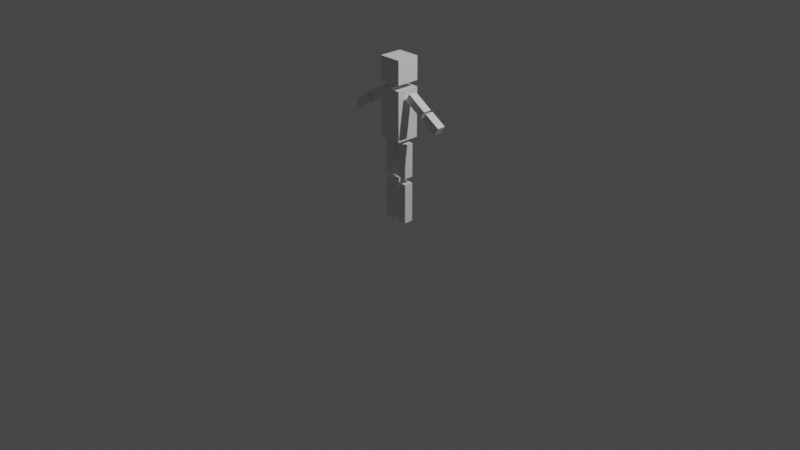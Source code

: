 # Source: humanRef.blend  (saved by Blender 2.80.75; exported with 4.5.12 LTS)
import bpy
from mathutils import Matrix  # noqa: F401  (used for matrix-valued properties, if any)

bpy.ops.wm.read_factory_settings(use_empty=True)
scene = bpy.context.scene
scene.name = 'Scene'

# ---- collections
col_collection = bpy.data.collections.new('Collection'); scene.collection.children.link(col_collection)

# ---- world
world_world = bpy.data.worlds.new('World'); scene.world = world_world
world_world.use_nodes = True; world_world.node_tree.nodes.clear()
_N = world_world.node_tree.nodes; _L = world_world.node_tree.links
n0 = _N.new('ShaderNodeOutputWorld'); n0.name = 'World Output'; n0.location = (300, 300)
n1 = _N.new('ShaderNodeBackground'); n1.name = 'Background'; n1.location = (10, 300)
n1.inputs[0].default_value = (0.05088, 0.05088, 0.05088, 1.0)
_L.new(n1.outputs[0], n0.inputs[0])
n0.is_active_output = True
world_world.color = (0.05088, 0.05088, 0.05088)
world_world.use_sun_shadow = False
world_world.sun_shadow_jitter_overblur = 0.0

# ---- cameras
cam_camera = bpy.data.cameras.new('Camera')
cam_camera.clip_end = 100.0
cam_camera.ortho_scale = 7.314

# ---- lights
light_light = bpy.data.lights.new('Light', 'POINT')
light_light.transmission_factor = 0.0
light_light.energy = 1000.0
light_light.shadow_soft_size = 0.1
light_light.shadow_maximum_resolution = 0.006
light_light.use_absolute_resolution = True

# ---- meshes
me_cube_001 = bpy.data.meshes.new('Cube.001')
me_cube_001.from_pydata([(-0.1218, -0.1218, 1.476), (-0.1218, -0.1218, 1.72), (-0.1218, 0.1218, 1.476), (-0.1218, 0.1218, 1.72), (0.1218, -0.1218, 1.476), (0.1218, -0.1218, 1.72), (0.1218, 0.1218, 1.476), (0.1218, 0.1218, 1.72), (-0.1218, -0.1218, 0.8951), (-0.1218, -0.1218, 1.413), (-0.1218, 0.1218, 0.8951), (-0.1218, 0.1218, 1.413), (0.1218, -0.1218, 0.8951), (0.1218, -0.1218, 1.413), (0.1218, 0.1218, 0.8951), (0.1218, 0.1218, 1.413), (-0.1316, -0.04823, 0.4947), (-0.1316, -0.04823, 0.8531), (-0.1316, 0.04823, 0.4947), (-0.1316, 0.04823, 0.8531), (-0.03517, -0.04823, 0.4947), (-0.03517, -0.04823, 0.8531), (-0.03517, 0.04823, 0.4947), (-0.03517, 0.04823, 0.8531), (-0.1316, -0.04823, 0.4382), (-0.1316, 0.04823, 0.4382), (-0.03517, -0.04823, 0.4382), (-0.03517, 0.04823, 0.4382), (-0.1316, -0.04823, 0.01313), (-0.1316, 0.04823, 0.01313), (-0.03517, -0.04823, 0.01313), (-0.03517, 0.04823, 0.01313), (0.04055, -0.04823, 0.01313), (0.04055, 0.04823, 0.01313), (0.137, -0.04823, 0.01313), (0.137, 0.04823, 0.01313), (0.04055, -0.04823, 0.4301), (0.04055, 0.04823, 0.4301), (0.137, -0.04823, 0.4301), (0.137, 0.04823, 0.4301), (0.04055, -0.04823, 0.4974), (0.04055, 0.04823, 0.4974), (0.137, -0.04823, 0.4974), (0.137, 0.04823, 0.4974), (0.04055, -0.04823, 0.8525), (0.04055, 0.04823, 0.8525), (0.137, -0.04823, 0.8525), (0.137, 0.04823, 0.8525), (0.3416, -0.04431, 1.188), (0.3416, 0.04431, 1.188), (0.3883, -0.04431, 1.263), (0.3883, 0.04431, 1.263), (0.1391, -0.04431, 1.315), (0.1391, 0.04431, 1.315), (0.1859, -0.04431, 1.39), (0.1859, 0.04431, 1.39), (0.3621, -0.04431, 1.177), (0.3621, 0.04431, 1.177), (0.4089, -0.04431, 1.252), (0.4089, 0.04431, 1.252), (0.5282, -0.04431, 1.074), (0.5282, 0.04431, 1.074), (0.5749, -0.04431, 1.149), (0.5749, 0.04431, 1.149), (-0.1739, -0.04431, 1.396), (-0.1739, 0.04431, 1.396), (-0.1428, -0.04431, 1.313), (-0.1428, 0.04431, 1.313), (-0.3687, -0.04431, 1.287), (-0.3687, 0.04431, 1.287), (-0.3376, -0.04431, 1.204), (-0.3376, 0.04431, 1.204), (-0.3948, -0.04431, 1.262), (-0.3948, 0.04431, 1.262), (-0.3637, -0.04431, 1.179), (-0.3637, 0.04431, 1.179), (-0.5846, -0.0388, 1.134), (-0.5846, 0.0388, 1.134), (-0.5573, -0.0388, 1.062), (-0.5573, 0.0388, 1.062)], [], [(0, 1, 3, 2), (2, 3, 7, 6), (6, 7, 5, 4), (4, 5, 1, 0), (2, 6, 4, 0), (7, 3, 1, 5), (8, 9, 11, 10), (10, 11, 15, 14), (14, 15, 13, 12), (12, 13, 9, 8), (10, 14, 12, 8), (15, 11, 9, 13), (16, 17, 19, 18), (18, 19, 23, 22), (22, 23, 21, 20), (20, 21, 17, 16), (18, 22, 20, 16), (23, 19, 17, 21), (25, 24, 26, 27), (29, 31, 30, 28), (27, 26, 30, 31), (24, 25, 29, 28), (26, 24, 28, 30), (25, 27, 31, 29), (33, 35, 34, 32), (37, 36, 38, 39), (34, 38, 36, 32), (33, 37, 39, 35), (35, 39, 38, 34), (32, 36, 37, 33), (41, 43, 42, 40), (45, 44, 46, 47), (43, 47, 46, 42), (40, 44, 45, 41), (42, 46, 44, 40), (41, 45, 47, 43), (49, 51, 50, 48), (53, 52, 54, 55), (51, 55, 54, 50), (48, 52, 53, 49), (50, 54, 52, 48), (49, 53, 55, 51), (57, 56, 58, 59), (61, 63, 62, 60), (58, 62, 63, 59), (57, 61, 60, 56), (56, 60, 62, 58), (59, 63, 61, 57), (65, 64, 66, 67), (69, 71, 70, 68), (67, 71, 69, 65), (66, 70, 71, 67), (65, 69, 68, 64), (64, 68, 70, 66), (73, 72, 74, 75), (77, 79, 78, 76), (73, 77, 76, 72), (72, 76, 78, 74), (75, 79, 77, 73), (74, 78, 79, 75)])
_uv = me_cube_001.uv_layers.new(name='UVMap')
_uv.uv.foreach_set('vector', [0.375, 0.0, 0.625, 0.0, 0.625, 0.25, 0.375, 0.25, 0.375, 0.25, 0.625, 0.25, 0.625, 0.5, 0.375, 0.5, 0.375, 0.5, 0.625, 0.5, 0.625, 0.75, 0.375, 0.75, 0.375, 0.75, 0.625, 0.75, 0.625, 1.0, 0.375, 1.0, 0.125, 0.5, 0.375, 0.5, 0.375, 0.75, 0.125, 0.75, 0.625, 0.5, 0.875, 0.5, 0.875, 0.75, 0.625, 0.75, 0.375, 0.0, 0.625, 0.0, 0.625, 0.25, 0.375, 0.25, 0.375, 0.25, 0.625, 0.25, 0.625, 0.5, 0.375, 0.5, 0.375, 0.5, 0.625, 0.5, 0.625, 0.75, 0.375, 0.75, 0.375, 0.75, 0.625, 0.75, 0.625, 1.0, 0.375, 1.0, 0.125, 0.5, 0.375, 0.5, 0.375, 0.75, 0.125, 0.75, 0.625, 0.5, 0.875, 0.5, 0.875, 0.75, 0.625, 0.75, 0.375, 0.0, 0.625, 0.0, 0.625, 0.25, 0.375, 0.25, 0.375, 0.25, 0.625, 0.25, 0.625, 0.5, 0.375, 0.5, 0.375, 0.5, 0.625, 0.5, 0.625, 0.75, 0.375, 0.75, 0.375, 0.75, 0.625, 0.75, 0.625, 1.0, 0.375, 1.0, 0.125, 0.5, 0.375, 0.5, 0.375, 0.75, 0.125, 0.75, 0.625, 0.5, 0.875, 0.5, 0.875, 0.75, 0.625, 0.75, 0.125, 0.5, 0.125, 0.75, 0.375, 0.75, 0.375, 0.5, 0.125, 0.5, 0.375, 0.5, 0.375, 0.75, 0.125, 0.75, 0.375, 0.5, 0.375, 0.75, 0.375, 0.75, 0.375, 0.5, 0.125, 0.75, 0.125, 0.5, 0.125, 0.5, 0.125, 0.75, 0.375, 0.75, 0.125, 0.75, 0.125, 0.75, 0.375, 0.75, 0.125, 0.5, 0.375, 0.5, 0.375, 0.5, 0.125, 0.5, 0.125, 0.5, 0.375, 0.5, 0.375, 0.75, 0.125, 0.75, 0.125, 0.5, 0.125, 0.75, 0.375, 0.75, 0.375, 0.5, 0.375, 0.75, 0.375, 0.75, 0.125, 0.75, 0.125, 0.75, 0.125, 0.5, 0.125, 0.5, 0.375, 0.5, 0.375, 0.5, 0.375, 0.5, 0.375, 0.5, 0.375, 0.75, 0.375, 0.75, 0.125, 0.75, 0.125, 0.75, 0.125, 0.5, 0.125, 0.5, 0.125, 0.5, 0.375, 0.5, 0.375, 0.75, 0.125, 0.75, 0.125, 0.5, 0.125, 0.75, 0.375, 0.75, 0.375, 0.5, 0.375, 0.5, 0.375, 0.5, 0.375, 0.75, 0.375, 0.75, 0.125, 0.75, 0.125, 0.75, 0.125, 0.5, 0.125, 0.5, 0.375, 0.75, 0.375, 0.75, 0.125, 0.75, 0.125, 0.75, 0.125, 0.5, 0.125, 0.5, 0.375, 0.5, 0.375, 0.5, 0.125, 0.5, 0.375, 0.5, 0.375, 0.75, 0.125, 0.75, 0.125, 0.5, 0.125, 0.75, 0.375, 0.75, 0.375, 0.5, 0.375, 0.5, 0.375, 0.5, 0.375, 0.75, 0.375, 0.75, 0.125, 0.75, 0.125, 0.75, 0.125, 0.5, 0.125, 0.5, 0.375, 0.75, 0.375, 0.75, 0.125, 0.75, 0.125, 0.75, 0.125, 0.5, 0.125, 0.5, 0.375, 0.5, 0.375, 0.5, 0.125, 0.5, 0.125, 0.75, 0.375, 0.75, 0.375, 0.5, 0.125, 0.5, 0.375, 0.5, 0.375, 0.75, 0.125, 0.75, 0.375, 0.75, 0.375, 0.75, 0.375, 0.5, 0.375, 0.5, 0.125, 0.5, 0.125, 0.5, 0.125, 0.75, 0.125, 0.75, 0.125, 0.75, 0.125, 0.75, 0.375, 0.75, 0.375, 0.75, 0.375, 0.5, 0.375, 0.5, 0.125, 0.5, 0.125, 0.5, 0.125, 0.5, 0.125, 0.75, 0.375, 0.75, 0.375, 0.5, 0.125, 0.5, 0.375, 0.5, 0.375, 0.75, 0.125, 0.75, 0.375, 0.5, 0.375, 0.5, 0.125, 0.5, 0.125, 0.5, 0.375, 0.75, 0.375, 0.75, 0.375, 0.5, 0.375, 0.5, 0.125, 0.5, 0.125, 0.5, 0.125, 0.75, 0.125, 0.75, 0.125, 0.75, 0.125, 0.75, 0.375, 0.75, 0.375, 0.75, 0.125, 0.5, 0.125, 0.75, 0.375, 0.75, 0.375, 0.5, 0.125, 0.5, 0.375, 0.5, 0.375, 0.75, 0.125, 0.75, 0.125, 0.5, 0.125, 0.5, 0.125, 0.75, 0.125, 0.75, 0.125, 0.75, 0.125, 0.75, 0.375, 0.75, 0.375, 0.75, 0.375, 0.5, 0.375, 0.5, 0.125, 0.5, 0.125, 0.5, 0.375, 0.75, 0.375, 0.75, 0.375, 0.5, 0.375, 0.5])
me_cube_001.use_remesh_preserve_volume = False
me_cube_001.use_remesh_preserve_attributes = False
me_cube_001.use_mirror_vertex_groups = False
me_cube_001.update()

# ---- objects
ob_light = bpy.data.objects.new('Light', light_light)
ob_camera = bpy.data.objects.new('Camera', cam_camera)
ob_cube = bpy.data.objects.new('Cube', me_cube_001)

# ---- transforms, parenting, visibility, modifiers, constraints
ob_light.location = (4.076, 1.005, 5.904)
ob_light.rotation_euler = (0.6503, 0.05522, 1.866)
ob_light.lock_rotations_4d = False
ob_light.empty_display_type = 'ARROWS'
ob_light.color = (0.0, 0.0, 0.0, 0.0)
ob_light.lineart.crease_threshold = 0.0
ob_camera.location = (7.359, -6.926, 4.958)
ob_camera.rotation_euler = (1.109, 0.0, 0.8149)
ob_camera.lock_rotations_4d = False
ob_camera.empty_display_type = 'ARROWS'
ob_camera.color = (0.0, 0.0, 0.0, 0.0)
ob_camera.display_type = 'WIRE'
ob_camera.lineart.crease_threshold = 0.0
ob_cube.location = (0.0, 0.0, 0.0)
ob_cube.lineart.crease_threshold = 0.0

# ---- collection membership
col_collection.objects.link(ob_light)
col_collection.objects.link(ob_camera)
col_collection.objects.link(ob_cube)

# ---- scene / render settings (as saved in the file)
scene.camera = ob_camera
scene.frame_start = 1; scene.frame_end = 250; scene.frame_set(1)
scene.render.engine = 'BLENDER_EEVEE_NEXT'
scene.cycles.use_denoising = False
scene.cycles.samples = 128
scene.cycles.sampling_pattern = 'TABULATED_SOBOL'
scene.cycles.use_adaptive_sampling = False
scene.cycles.use_light_tree = False
scene.view_settings.view_transform = 'Filmic'
bpy.context.view_layer.update()
